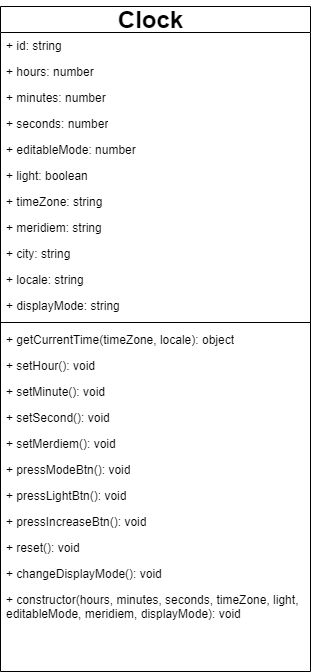

The diagram above was exported from draw.io. Its source (the exported page's mxGraphModel, read from the mxfile embedded in the PNG):
<mxGraphModel dx="1038" dy="547" grid="1" gridSize="10" guides="1" tooltips="1" connect="1" arrows="1" fold="1" page="1" pageScale="1" pageWidth="1100" pageHeight="850" background="none" math="0" shadow="0">
  <root>
    <mxCell id="0" />
    <mxCell id="1" parent="0" />
    <object label="&lt;span style=&quot;color: rgba(0 , 0 , 0 , 0) ; font-family: monospace ; font-size: 0px ; font-weight: 400&quot;&gt;%3CmxGraphModel%3E%3Croot%3E%3CmxCell%20id%3D%220%22%2F%3E%3CmxCell%20id%3D%221%22%20parent%3D%220%22%2F%3E%3CmxCell%20id%3D%222%22%20value%3D%22%2B%20getSecond()%3A%20number%22%20style%3D%22text%3Bhtml%3D1%3BstrokeColor%3Dnone%3BfillColor%3Dnone%3Balign%3Dleft%3BverticalAlign%3Dtop%3BspacingLeft%3D4%3BspacingRight%3D4%3BwhiteSpace%3Dwrap%3Boverflow%3Dhidden%3Brotatable%3D0%3Bpoints%3D%5B%5B0%2C0.5%5D%2C%5B1%2C0.5%5D%5D%3BportConstraint%3Deastwest%3B%22%20vertex%3D%221%22%20parent%3D%221%22%3E%3CmxGeometry%20x%3D%2290%22%20y%3D%22377%22%20width%3D%22160%22%20height%3D%2226%22%20as%3D%22geometry%22%2F%3E%3C%2FmxCell%3E%3CmxCell%20id%3D%223%22%20value%3D%22%2B%20setSecond()%3A%20void%22%20style%3D%22text%3Bhtml%3D1%3BstrokeColor%3Dnone%3BfillColor%3Dnone%3Balign%3Dleft%3BverticalAlign%3Dtop%3BspacingLeft%3D4%3BspacingRight%3D4%3BwhiteSpace%3Dwrap%3Boverflow%3Dhidden%3Brotatable%3D0%3Bpoints%3D%5B%5B0%2C0.5%5D%2C%5B1%2C0.5%5D%5D%3BportConstraint%3Deastwest%3B%22%20vertex%3D%221%22%20parent%3D%221%22%3E%3CmxGeometry%20x%3D%2290%22%20y%3D%22403%22%20width%3D%22160%22%20height%3D%2226%22%20as%3D%22geometry%22%2F%3E%3C%2FmxCell%3E%3C%2Froot%3E%3C%2FmxGraphModel%3E&lt;/span&gt;" id="78961159f06e98e8-17">
      <mxCell style="swimlane;html=1;fontStyle=1;align=center;verticalAlign=top;childLayout=stackLayout;horizontal=1;startSize=26;horizontalStack=0;resizeParent=1;resizeLast=0;collapsible=1;marginBottom=0;swimlaneFillColor=#ffffff;rounded=0;shadow=0;comic=0;labelBackgroundColor=none;strokeWidth=1;fillColor=none;fontFamily=Verdana;fontSize=12" parent="1" vertex="1">
        <mxGeometry x="410" y="30" width="310" height="665" as="geometry">
          <mxRectangle x="410" y="30" width="30" height="26" as="alternateBounds" />
        </mxGeometry>
      </mxCell>
    </object>
    <mxCell id="pKG1c2tEngIcRsWwjo5F-32" value="+ id: string" style="text;html=1;strokeColor=none;fillColor=none;align=left;verticalAlign=top;spacingLeft=4;spacingRight=4;whiteSpace=wrap;overflow=hidden;rotatable=0;points=[[0,0.5],[1,0.5]];portConstraint=eastwest;" vertex="1" parent="78961159f06e98e8-17">
      <mxGeometry y="26" width="310" height="26" as="geometry" />
    </mxCell>
    <mxCell id="78961159f06e98e8-21" value="+ hours: number" style="text;html=1;strokeColor=none;fillColor=none;align=left;verticalAlign=top;spacingLeft=4;spacingRight=4;whiteSpace=wrap;overflow=hidden;rotatable=0;points=[[0,0.5],[1,0.5]];portConstraint=eastwest;" parent="78961159f06e98e8-17" vertex="1">
      <mxGeometry y="52" width="310" height="26" as="geometry" />
    </mxCell>
    <mxCell id="78961159f06e98e8-23" value="+ minutes: number" style="text;html=1;strokeColor=none;fillColor=none;align=left;verticalAlign=top;spacingLeft=4;spacingRight=4;whiteSpace=wrap;overflow=hidden;rotatable=0;points=[[0,0.5],[1,0.5]];portConstraint=eastwest;" parent="78961159f06e98e8-17" vertex="1">
      <mxGeometry y="78" width="310" height="26" as="geometry" />
    </mxCell>
    <mxCell id="78961159f06e98e8-25" value="+ seconds: number" style="text;html=1;strokeColor=none;fillColor=none;align=left;verticalAlign=top;spacingLeft=4;spacingRight=4;whiteSpace=wrap;overflow=hidden;rotatable=0;points=[[0,0.5],[1,0.5]];portConstraint=eastwest;" parent="78961159f06e98e8-17" vertex="1">
      <mxGeometry y="104" width="310" height="26" as="geometry" />
    </mxCell>
    <mxCell id="pKG1c2tEngIcRsWwjo5F-1" value="+ editableMode: number" style="text;html=1;strokeColor=none;fillColor=none;align=left;verticalAlign=top;spacingLeft=4;spacingRight=4;whiteSpace=wrap;overflow=hidden;rotatable=0;points=[[0,0.5],[1,0.5]];portConstraint=eastwest;" vertex="1" parent="78961159f06e98e8-17">
      <mxGeometry y="130" width="310" height="26" as="geometry" />
    </mxCell>
    <mxCell id="pKG1c2tEngIcRsWwjo5F-3" value="+ light: boolean" style="text;html=1;strokeColor=none;fillColor=none;align=left;verticalAlign=top;spacingLeft=4;spacingRight=4;whiteSpace=wrap;overflow=hidden;rotatable=0;points=[[0,0.5],[1,0.5]];portConstraint=eastwest;" vertex="1" parent="78961159f06e98e8-17">
      <mxGeometry y="156" width="310" height="26" as="geometry" />
    </mxCell>
    <mxCell id="pKG1c2tEngIcRsWwjo5F-31" value="+ timeZone: string" style="text;html=1;strokeColor=none;fillColor=none;align=left;verticalAlign=top;spacingLeft=4;spacingRight=4;whiteSpace=wrap;overflow=hidden;rotatable=0;points=[[0,0.5],[1,0.5]];portConstraint=eastwest;" vertex="1" parent="78961159f06e98e8-17">
      <mxGeometry y="182" width="310" height="26" as="geometry" />
    </mxCell>
    <mxCell id="pKG1c2tEngIcRsWwjo5F-34" value="+ meridiem: string" style="text;html=1;strokeColor=none;fillColor=none;align=left;verticalAlign=top;spacingLeft=4;spacingRight=4;whiteSpace=wrap;overflow=hidden;rotatable=0;points=[[0,0.5],[1,0.5]];portConstraint=eastwest;" vertex="1" parent="78961159f06e98e8-17">
      <mxGeometry y="208" width="310" height="26" as="geometry" />
    </mxCell>
    <mxCell id="pKG1c2tEngIcRsWwjo5F-2" value="+ city: string" style="text;html=1;strokeColor=none;fillColor=none;align=left;verticalAlign=top;spacingLeft=4;spacingRight=4;whiteSpace=wrap;overflow=hidden;rotatable=0;points=[[0,0.5],[1,0.5]];portConstraint=eastwest;" vertex="1" parent="78961159f06e98e8-17">
      <mxGeometry y="234" width="310" height="26" as="geometry" />
    </mxCell>
    <mxCell id="pKG1c2tEngIcRsWwjo5F-39" value="+ locale: string" style="text;html=1;strokeColor=none;fillColor=none;align=left;verticalAlign=top;spacingLeft=4;spacingRight=4;whiteSpace=wrap;overflow=hidden;rotatable=0;points=[[0,0.5],[1,0.5]];portConstraint=eastwest;" vertex="1" parent="78961159f06e98e8-17">
      <mxGeometry y="260" width="310" height="26" as="geometry" />
    </mxCell>
    <mxCell id="pKG1c2tEngIcRsWwjo5F-40" value="+ displayMode: string" style="text;html=1;strokeColor=none;fillColor=none;align=left;verticalAlign=top;spacingLeft=4;spacingRight=4;whiteSpace=wrap;overflow=hidden;rotatable=0;points=[[0,0.5],[1,0.5]];portConstraint=eastwest;" vertex="1" parent="78961159f06e98e8-17">
      <mxGeometry y="286" width="310" height="26" as="geometry" />
    </mxCell>
    <mxCell id="78961159f06e98e8-19" value="" style="line;html=1;strokeWidth=1;fillColor=none;align=left;verticalAlign=middle;spacingTop=-1;spacingLeft=3;spacingRight=3;rotatable=0;labelPosition=right;points=[];portConstraint=eastwest;" parent="78961159f06e98e8-17" vertex="1">
      <mxGeometry y="312" width="310" height="8" as="geometry" />
    </mxCell>
    <mxCell id="78961159f06e98e8-27" value="+ getCurrentTime(timeZone, locale): object" style="text;html=1;strokeColor=none;fillColor=none;align=left;verticalAlign=top;spacingLeft=4;spacingRight=4;whiteSpace=wrap;overflow=hidden;rotatable=0;points=[[0,0.5],[1,0.5]];portConstraint=eastwest;" parent="78961159f06e98e8-17" vertex="1">
      <mxGeometry y="320" width="310" height="26" as="geometry" />
    </mxCell>
    <mxCell id="78961159f06e98e8-20" value="+ setHour(): void" style="text;html=1;strokeColor=none;fillColor=none;align=left;verticalAlign=top;spacingLeft=4;spacingRight=4;whiteSpace=wrap;overflow=hidden;rotatable=0;points=[[0,0.5],[1,0.5]];portConstraint=eastwest;" parent="78961159f06e98e8-17" vertex="1">
      <mxGeometry y="346" width="310" height="26" as="geometry" />
    </mxCell>
    <mxCell id="pKG1c2tEngIcRsWwjo5F-21" value="+ setMinute(): void" style="text;html=1;strokeColor=none;fillColor=none;align=left;verticalAlign=top;spacingLeft=4;spacingRight=4;whiteSpace=wrap;overflow=hidden;rotatable=0;points=[[0,0.5],[1,0.5]];portConstraint=eastwest;" vertex="1" parent="78961159f06e98e8-17">
      <mxGeometry y="372" width="310" height="26" as="geometry" />
    </mxCell>
    <mxCell id="pKG1c2tEngIcRsWwjo5F-20" value="+ setSecond(): void" style="text;html=1;strokeColor=none;fillColor=none;align=left;verticalAlign=top;spacingLeft=4;spacingRight=4;whiteSpace=wrap;overflow=hidden;rotatable=0;points=[[0,0.5],[1,0.5]];portConstraint=eastwest;" vertex="1" parent="78961159f06e98e8-17">
      <mxGeometry y="398" width="310" height="26" as="geometry" />
    </mxCell>
    <mxCell id="pKG1c2tEngIcRsWwjo5F-35" value="+ setMerdiem(): void" style="text;html=1;strokeColor=none;fillColor=none;align=left;verticalAlign=top;spacingLeft=4;spacingRight=4;whiteSpace=wrap;overflow=hidden;rotatable=0;points=[[0,0.5],[1,0.5]];portConstraint=eastwest;" vertex="1" parent="78961159f06e98e8-17">
      <mxGeometry y="424" width="310" height="26" as="geometry" />
    </mxCell>
    <mxCell id="pKG1c2tEngIcRsWwjo5F-23" value="+ pressModeBtn(): void" style="text;html=1;strokeColor=none;fillColor=none;align=left;verticalAlign=top;spacingLeft=4;spacingRight=4;whiteSpace=wrap;overflow=hidden;rotatable=0;points=[[0,0.5],[1,0.5]];portConstraint=eastwest;" vertex="1" parent="78961159f06e98e8-17">
      <mxGeometry y="450" width="310" height="26" as="geometry" />
    </mxCell>
    <mxCell id="pKG1c2tEngIcRsWwjo5F-24" value="+ pressLightBtn(): void" style="text;html=1;strokeColor=none;fillColor=none;align=left;verticalAlign=top;spacingLeft=4;spacingRight=4;whiteSpace=wrap;overflow=hidden;rotatable=0;points=[[0,0.5],[1,0.5]];portConstraint=eastwest;" vertex="1" parent="78961159f06e98e8-17">
      <mxGeometry y="476" width="310" height="26" as="geometry" />
    </mxCell>
    <mxCell id="pKG1c2tEngIcRsWwjo5F-25" value="+ pressIncreaseBtn(): void" style="text;html=1;strokeColor=none;fillColor=none;align=left;verticalAlign=top;spacingLeft=4;spacingRight=4;whiteSpace=wrap;overflow=hidden;rotatable=0;points=[[0,0.5],[1,0.5]];portConstraint=eastwest;" vertex="1" parent="78961159f06e98e8-17">
      <mxGeometry y="502" width="310" height="26" as="geometry" />
    </mxCell>
    <mxCell id="pKG1c2tEngIcRsWwjo5F-27" value="+ reset(): void" style="text;html=1;strokeColor=none;fillColor=none;align=left;verticalAlign=top;spacingLeft=4;spacingRight=4;whiteSpace=wrap;overflow=hidden;rotatable=0;points=[[0,0.5],[1,0.5]];portConstraint=eastwest;" vertex="1" parent="78961159f06e98e8-17">
      <mxGeometry y="528" width="310" height="26" as="geometry" />
    </mxCell>
    <mxCell id="pKG1c2tEngIcRsWwjo5F-28" value="+ changeDisplayMode(): void" style="text;html=1;strokeColor=none;fillColor=none;align=left;verticalAlign=top;spacingLeft=4;spacingRight=4;whiteSpace=wrap;overflow=hidden;rotatable=0;points=[[0,0.5],[1,0.5]];portConstraint=eastwest;" vertex="1" parent="78961159f06e98e8-17">
      <mxGeometry y="554" width="310" height="26" as="geometry" />
    </mxCell>
    <mxCell id="pKG1c2tEngIcRsWwjo5F-30" value="+ constructor(hours, minutes, seconds, timeZone, light, editableMode, meridiem, displayMode): void" style="text;html=1;strokeColor=none;fillColor=none;align=left;verticalAlign=top;spacingLeft=4;spacingRight=4;whiteSpace=wrap;overflow=hidden;rotatable=0;points=[[0,0.5],[1,0.5]];portConstraint=eastwest;" vertex="1" parent="78961159f06e98e8-17">
      <mxGeometry y="580" width="310" height="42" as="geometry" />
    </mxCell>
    <mxCell id="pKG1c2tEngIcRsWwjo5F-36" value="Clock" style="text;strokeColor=none;fillColor=none;html=1;fontSize=24;fontStyle=1;verticalAlign=middle;align=center;" vertex="1" parent="1">
      <mxGeometry x="510" y="24" width="100" height="40" as="geometry" />
    </mxCell>
  </root>
</mxGraphModel>